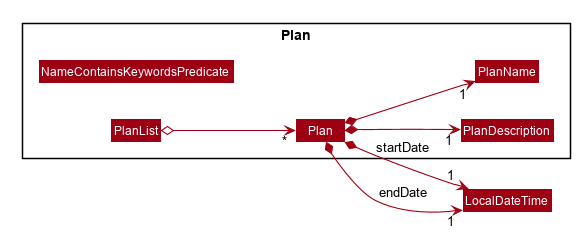

The diagram above was rendered by PlantUML. Its source (embedded in the PNG):
@startuml








skinparam BackgroundColor #FFFFFFF

skinparam Shadowing false

skinparam Class {
    FontColor #FFFFFF
    BorderThickness 1
    BorderColor #FFFFFF
    StereotypeFontColor #FFFFFF
    FontName Arial
}

skinparam Actor {
    BorderColor #000000
    Color #000000
    FontName Arial
}

skinparam Sequence {
    MessageAlign center
    BoxFontSize 15
    BoxPadding 0
    BoxFontColor #FFFFFF
    FontName Arial
}

skinparam Participant {
    FontColor #FFFFFFF
    Padding 20
}

skinparam MinClassWidth 50
skinparam ParticipantPadding 10
skinparam Shadowing false
skinparam DefaultTextAlignment center
skinparam packageStyle Rectangle

hide footbox
hide members
hide circle
left to right direction
skinparam arrowThickness 1.1
skinparam arrowColor #9D0012
skinparam classBackgroundColor #9D0012

show <<enumeration>> fields

Package Plan {
    Class NameContainsKeywordsPredicate
    Class Plan
    Class PlanDescription
    Class PlanList
    Class PlanName
}

Plan *--> "1" PlanName
Plan *--> "1" PlanDescription
Plan *--> "1" LocalDateTime : startDate
Plan *--> "1" LocalDateTime : endDate
PlanList o--> "*" Plan

@enduml